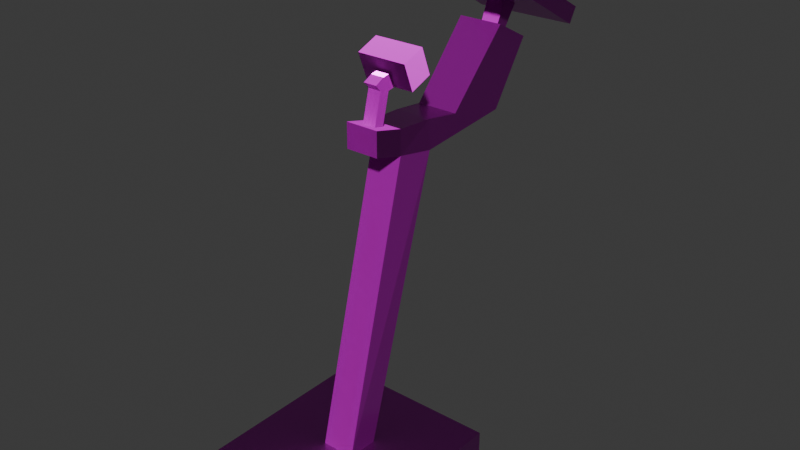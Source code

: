 # Source: metal-detector.blend  (saved by Blender 5.0.119; exported with 4.5.12 LTS)
import bpy
from mathutils import Matrix  # noqa: F401  (used for matrix-valued properties, if any)

bpy.ops.wm.read_factory_settings(use_empty=True)
scene = bpy.context.scene
scene.name = 'Scene'

# ---- collections
col_collection = bpy.data.collections.new('Collection'); scene.collection.children.link(col_collection)

# ---- images (referenced by path relative to the original .blend; pixels are not part of the script)
import os
ASSET_DIR = os.environ.get("B2B_ASSET_DIR", "")  # directory of the original .blend (textures are referenced by path, not embedded)
HERE = os.path.dirname(os.path.abspath(__file__))  # packed textures are extracted next to this script under _unpacked/

def load_image(name, relpath, width, height, colorspace="sRGB"):
    """Load a texture the original file referenced (path relative to the .blend, or extracted next to this script)."""
    p = next((c for c in (os.path.join(HERE, relpath), os.path.join(ASSET_DIR, relpath)) if relpath and os.path.exists(c)), "")
    if p:
        img = bpy.data.images.load(p, check_existing=True)
        img.name = name
    else:  # same state as the original file: an image datablock whose file is absent (Cycles renders it pink)
        img = bpy.data.images.new(name, width, height)
        img.source = "FILE"
        img.filepath = "//" + (relpath or name)
    img.colorspace_settings.name = colorspace
    return img
img_metal_detector_worm_001_height_png = load_image('metal-detector_WORM.001_Height.png', 'textures/metal-detector/metal-detector_WORM.001_Height.png', 1024, 1024, 'Non-Color')
img_metal_detector_worm_001_basecolor_png = load_image('metal-detector_WORM.001_BaseColor.png', 'textures/metal-detector/metal-detector_WORM.001_BaseColor.png', 1024, 1024, 'sRGB')
img_metal_detector_worm_001_metallic_png = load_image('metal-detector_WORM.001_Metallic.png', 'textures/metal-detector/metal-detector_WORM.001_Metallic.png', 1024, 1024, 'Non-Color')
img_metal_detector_worm_001_roughness_png = load_image('metal-detector_WORM.001_Roughness.png', 'textures/metal-detector/metal-detector_WORM.001_Roughness.png', 1024, 1024, 'Non-Color')
img_metal_detector_worm_001_normal_png = load_image('metal-detector_WORM.001_Normal.png', 'textures/metal-detector/metal-detector_WORM.001_Normal.png', 1024, 1024, 'Non-Color')

# ---- materials (node trees are filled in below, after node groups)
mat_worm_001 = bpy.data.materials.new('WORM.001')
mat_worm_001.use_backface_culling_lightprobe_volume = False
mat_worm_001.use_transparent_shadow = False

# ---- material node trees
mat_worm_001.use_nodes = True; mat_worm_001.node_tree.nodes.clear()
_N = mat_worm_001.node_tree.nodes; _L = mat_worm_001.node_tree.links
n0 = _N.new('ShaderNodeBsdfPrincipled'); n0.name = 'Principled BSDF'; n0.location = (10, 300)
n0.distribution = 'GGX'
n0.subsurface_method = 'RANDOM_WALK_SKIN'
n0.inputs[3].default_value = 1.45
n0.inputs[27].default_value = (0.0, 0.0, 0.0, 1.0)
n0.inputs[28].default_value = 1.0
n1 = _N.new('ShaderNodeOutputMaterial'); n1.name = 'Material Output'; n1.location = (300, 300)
n2 = _N.new('ShaderNodeTexImage'); n2.name = 'Image Texture'; n2.location = (84, -876)
n2.label = 'Displacement'
n2.image = img_metal_detector_worm_001_height_png
n3 = _N.new('ShaderNodeDisplacement'); n3.name = 'Displacement'; n3.location = (110, -400)
n4 = _N.new('ShaderNodeTexImage'); n4.name = 'Image Texture.001'; n4.location = (84, -36)
n4.label = 'Base Color'
n4.image = img_metal_detector_worm_001_basecolor_png
n5 = _N.new('ShaderNodeTexImage'); n5.name = 'Image Texture.002'; n5.location = (84, -316)
n5.label = 'Metallic'
n5.image = img_metal_detector_worm_001_metallic_png
n6 = _N.new('ShaderNodeTexImage'); n6.name = 'Image Texture.003'; n6.location = (84, -596)
n6.label = 'Roughness'
n6.image = img_metal_detector_worm_001_roughness_png
n7 = _N.new('ShaderNodeTexImage'); n7.name = 'Image Texture.004'; n7.location = (84, -1156)
n7.label = 'Normal'
n7.image = img_metal_detector_worm_001_normal_png
n8 = _N.new('ShaderNodeNormalMap'); n8.name = 'Normal Map'; n8.location = (-240, -620)
n9 = _N.new('ShaderNodeMapping'); n9.name = 'Mapping'; n9.location = (229, -36)
n10 = _N.new('NodeReroute'); n10.name = 'Reroute'; n10.location = (34, -706)
n10.width = 14
n10.socket_idname = 'NodeSocketVector'
n11 = _N.new('ShaderNodeTexCoord'); n11.name = 'Texture Coordinate'; n11.location = (29, -36)
n12 = _N.new('NodeFrame'); n12.name = 'Frame'; n12.location = (-1269, 336)
n12.label = 'Mapping'
n12.width = 398
n13 = _N.new('NodeFrame'); n13.name = 'Frame.001'; n13.location = (-624, 536)
n13.label = 'Textures'
n13.width = 353
n2.parent = n13
n4.parent = n13
n5.parent = n13
n6.parent = n13
n7.parent = n13
n9.parent = n12
n10.parent = n13
n11.parent = n12
_L.new(n0.outputs[0], n1.inputs[0])
_L.new(n2.outputs[0], n3.inputs[0])
_L.new(n3.outputs[0], n1.inputs[2])
_L.new(n4.outputs[0], n0.inputs[0])
_L.new(n5.outputs[0], n0.inputs[1])
_L.new(n6.outputs[0], n0.inputs[2])
_L.new(n7.outputs[0], n8.inputs[1])
_L.new(n8.outputs[0], n0.inputs[5])
_L.new(n10.outputs[0], n4.inputs[0])
_L.new(n10.outputs[0], n5.inputs[0])
_L.new(n10.outputs[0], n6.inputs[0])
_L.new(n10.outputs[0], n2.inputs[0])
_L.new(n10.outputs[0], n7.inputs[0])
_L.new(n9.outputs[0], n10.inputs[0])
_L.new(n11.outputs[2], n9.inputs[0])
n1.is_active_output = True

# ---- world
world_world = bpy.data.worlds.new('World'); scene.world = world_world
world_world.use_nodes = True; world_world.node_tree.nodes.clear()
_N = world_world.node_tree.nodes; _L = world_world.node_tree.links
n0 = _N.new('ShaderNodeOutputWorld'); n0.name = 'World Output'; n0.location = (200, 100)
n1 = _N.new('ShaderNodeBackground'); n1.name = 'Background'; n1.location = (-200, 100)
n1.inputs[0].default_value = (0.05088, 0.05088, 0.05088, 1.0)
_L.new(n1.outputs[0], n0.inputs[0])
n0.is_active_output = True
world_world.color = (0.05088, 0.05088, 0.05088)
world_world.sun_shadow_jitter_overblur = 0.0

# ---- meshes
me_metal_detector_lod_1 = bpy.data.meshes.new('Metal-Detector-LOD-1')
me_metal_detector_lod_1.from_pydata([(-0.2302, -0.6253, 2.227e-06), (-0.2302, -0.6253, 0.06578), (-0.2302, -0.06438, 2.227e-06), (-0.2302, -0.06438, 0.06578), (0.2302, -0.6253, 2.227e-06), (0.2302, -0.6253, 0.06578), (0.2302, -0.06438, 2.227e-06), (0.2302, -0.06438, 0.06578), (-0.0444, -0.3458, 0.06578), (-0.0444, -0.2617, 0.06578), (0.0444, -0.2617, 0.06578), (0.0444, -0.3458, 0.06578), (-0.0444, -0.1559, 0.8113), (-0.05023, -0.0565, 0.795), (0.05023, -0.0565, 0.795), (0.0444, -0.1559, 0.8113), (-0.0444, -0.1557, 0.8774), (-0.04872, -0.05659, 0.8729), (0.04872, -0.05659, 0.8729), (0.0444, -0.1557, 0.8774), (0.0444, -0.2381, 0.8321), (-0.0444, -0.2381, 0.8321), (0.0444, -0.2379, 0.8982), (-0.0444, -0.2379, 0.8982), (0.01776, -0.186, 0.8851), (-0.01776, -0.186, 0.8851), (0.01776, -0.2133, 0.8919), (-0.01776, -0.2133, 0.8919), (0.01776, -0.166, 0.9648), (-0.01776, -0.166, 0.9648), (0.01776, -0.1932, 0.9716), (-0.01776, -0.1932, 0.9716), (0.01776, -0.1832, 1.001), (-0.01776, -0.1832, 1.001), (0.01776, -0.2085, 0.9884), (-0.01776, -0.2085, 0.9884), (0.01776, -0.1491, 0.9678), (-0.01776, -0.1491, 0.9678), (0.01776, -0.1663, 1.004), (-0.01776, -0.1663, 1.004), (0.01243, -0.1517, 0.9732), (-0.01243, -0.1517, 0.9732), (0.01243, -0.1638, 0.9983), (-0.01243, -0.1638, 0.9983), (0.01243, -0.1146, 0.991), (-0.01243, -0.1146, 0.991), (0.01243, -0.1267, 1.016), (-0.01243, -0.1267, 1.016), (0.05701, -0.08491, 0.9997), (-0.05701, -0.08491, 0.9997), (0.05701, -0.1056, 1.053), (-0.05701, -0.1056, 1.053), (0.06701, -0.1426, 0.9666), (-0.06701, -0.1426, 0.9666), (0.06701, -0.1705, 1.038), (-0.06701, -0.1705, 1.038), (-0.06549, 0.1862, 0.8287), (0.06549, 0.1862, 0.8287), (-0.05486, 0.03347, 0.8605), (0.05486, 0.03347, 0.8605), (-0.06492, 0.2895, 0.9909), (0.0678, 0.2895, 0.9909), (-0.05777, 0.1975, 1.041), (0.06066, 0.1975, 1.041), (-0.0251, 0.2631, 1.005), (0.02799, 0.2631, 1.005), (-0.02224, 0.2344, 1.021), (0.02513, 0.2344, 1.021), (-0.02873, 0.317, 1.086), (0.02873, 0.317, 1.086), (-0.02563, 0.2733, 1.102), (0.02563, 0.2733, 1.102), (-0.135, 0.3925, 1.011), (0.135, 0.3925, 1.011), (-0.1205, 0.1318, 1.162), (0.1205, 0.1318, 1.162), (-0.135, 0.4151, 1.05), (0.135, 0.4151, 1.05), (-0.1205, 0.1544, 1.201), (0.1205, 0.1544, 1.201), (0.06701, -0.08129, 0.9904), (-0.06701, -0.08129, 0.9904), (0.06701, -0.1092, 1.062), (-0.06701, -0.1092, 1.062)], [], [(0, 1, 3, 2), (2, 3, 7, 6), (6, 7, 5, 4), (4, 5, 1, 0), (2, 6, 4, 0), (11, 10, 14, 15), (1, 5, 7, 3), (13, 12, 16, 17), (9, 8, 12, 13), (8, 11, 15, 12), (10, 9, 13, 14), (18, 17, 16, 19), (12, 15, 20, 21), (17, 18, 59, 58), (15, 14, 18, 19), (21, 20, 22, 23), (15, 19, 22, 20), (16, 12, 21, 23), (26, 24, 28, 30), (16, 23, 22, 19), (30, 28, 32, 34), (24, 25, 29, 28), (25, 27, 31, 29), (27, 26, 30, 31), (32, 33, 35, 34), (29, 33, 39, 37), (29, 31, 35, 33), (31, 30, 34, 35), (32, 28, 36, 38), (33, 32, 38, 39), (28, 29, 37, 36), (41, 43, 47, 45), (37, 39, 38, 36), (44, 45, 47, 46), (43, 42, 46, 47), (42, 40, 44, 46), (40, 41, 45, 44), (81, 53, 55, 83), (83, 55, 54, 82), (72, 76, 77, 73), (80, 82, 54, 52), (52, 54, 55, 53), (56, 58, 62, 60), (14, 13, 56, 57), (18, 14, 57, 59), (13, 17, 58, 56), (57, 56, 60, 61), (59, 57, 61, 63), (58, 59, 63, 62), (67, 65, 69, 71), (76, 72, 74, 78), (61, 60, 62, 63), (69, 68, 70, 71), (66, 67, 71, 70), (64, 66, 70, 68), (65, 64, 68, 69), (75, 73, 77, 79), (74, 75, 79, 78), (76, 78, 79, 77), (73, 75, 74, 72), (80, 52, 53, 81), (50, 48, 49, 51), (49, 48, 80, 81), (50, 51, 83, 82), (48, 50, 82, 80), (51, 49, 81, 83)])
_uv = me_metal_detector_lod_1.uv_layers.new(name='UVMap')
_uv.uv.foreach_set('vector', [0.9361, 0.2875, 0.9361, 0.3151, 0.7006, 0.3151, 0.7006, 0.2875, 0.7006, 0.2875, 0.7006, 0.3151, 0.5073, 0.3151, 0.5073, 0.2875, 0.5073, 0.2875, 0.5073, 0.3151, 0.2719, 0.3151, 0.2719, 0.2875, 0.5073, 0.05203, 0.5073, 0.02442, 0.7006, 0.02442, 0.7006, 0.05203, 0.7006, 0.2875, 0.5073, 0.2875, 0.5073, 0.05203, 0.7006, 0.05203, 0.1277, 0.9272, 0.1373, 0.8892, 0.4906, 0.8803, 0.4865, 0.9272, 0.7006, 0.5506, 0.5073, 0.5506, 0.5073, 0.3151, 0.7006, 0.3151, 0.3986, 0.6774, 0.4099, 0.7231, 0.3815, 0.7352, 0.3652, 0.6918, 0.1373, 0.9657, 0.1277, 0.9276, 0.4865, 0.9276, 0.4906, 0.9745, 0.9584, 0.0002237, 0.9998, 0.0002237, 0.9998, 0.3591, 0.9584, 0.3591, 0.2127, 0.006622, 0.2541, 0.007568, 0.2488, 0.3609, 0.2019, 0.3598, 0.1933, 0.7686, 0.2387, 0.7696, 0.2356, 0.8159, 0.1942, 0.8149, 0.9584, 0.3591, 0.9998, 0.3591, 0.9998, 0.3986, 0.9584, 0.3986, 0.2387, 0.7696, 0.1933, 0.7686, 0.1914, 0.7262, 0.2425, 0.7273, 0.02307, 0.7144, 0.03644, 0.6692, 0.06911, 0.6851, 0.05082, 0.7277, 0.9584, 0.3986, 0.9998, 0.3986, 0.9998, 0.4294, 0.9584, 0.4294, 0.02307, 0.7144, 0.05082, 0.7277, 0.04285, 0.7664, 0.01509, 0.7531, 0.3815, 0.7352, 0.4099, 0.7231, 0.4161, 0.7622, 0.3877, 0.7742, 0.8292, 0.9259, 0.8208, 0.9158, 0.8502, 0.8913, 0.8586, 0.9013, 0.9584, 0.469, 0.9584, 0.4294, 0.9998, 0.4294, 0.9998, 0.469, 0.8586, 0.9013, 0.8502, 0.8913, 0.8688, 0.8913, 0.8688, 0.9044, 0.8018, 0.8836, 0.8018, 0.867, 0.8401, 0.867, 0.8401, 0.8836, 0.8208, 0.8347, 0.8292, 0.8247, 0.8586, 0.8492, 0.8502, 0.8593, 0.0002237, 0.796, 0.01679, 0.796, 0.01679, 0.8344, 0.0002237, 0.8344, 0.01679, 0.858, 0.0002237, 0.858, 0.0002237, 0.8449, 0.01679, 0.8449, 0.8502, 0.8593, 0.8688, 0.8593, 0.8666, 0.867, 0.8481, 0.867, 0.8502, 0.8593, 0.8586, 0.8492, 0.8688, 0.8462, 0.8688, 0.8593, 0.0002237, 0.8344, 0.01679, 0.8344, 0.01679, 0.8449, 0.0002237, 0.8449, 0.8688, 0.8913, 0.8502, 0.8913, 0.8481, 0.8836, 0.8666, 0.8836, 0.0002237, 0.858, 0.01679, 0.858, 0.01679, 0.866, 0.0002237, 0.866, 0.8401, 0.8836, 0.8401, 0.867, 0.8481, 0.867, 0.8481, 0.8836, 0.1099, 0.809, 0.1099, 0.796, 0.1291, 0.796, 0.1291, 0.809, 0.8481, 0.867, 0.8666, 0.867, 0.8666, 0.8836, 0.8481, 0.8836, 0.1291, 0.8206, 0.1291, 0.809, 0.1421, 0.809, 0.1421, 0.8206, 0.1542, 0.8152, 0.1426, 0.8152, 0.1426, 0.796, 0.1542, 0.796, 0.1099, 0.8336, 0.1099, 0.8206, 0.1291, 0.8206, 0.1291, 0.8336, 0.1099, 0.8206, 0.1099, 0.809, 0.1291, 0.809, 0.1291, 0.8206, 0.8324, 0.6326, 0.8018, 0.6326, 0.8018, 0.5966, 0.8324, 0.5966, 0.8324, 0.5966, 0.8324, 0.5659, 0.8949, 0.5659, 0.8949, 0.5966, 0.578, 0.5875, 0.5775, 0.5664, 0.7034, 0.5633, 0.7039, 0.5844, 0.8949, 0.6326, 0.8949, 0.5966, 0.9256, 0.5966, 0.9256, 0.6326, 0.8949, 0.6633, 0.8949, 0.6992, 0.8324, 0.6992, 0.8324, 0.6633, 0.3395, 0.5793, 0.354, 0.6508, 0.2465, 0.6137, 0.2509, 0.565, 0.2019, 0.3598, 0.2488, 0.3609, 0.2533, 0.4753, 0.1922, 0.4739, 0.06911, 0.6851, 0.03644, 0.6692, 0.09995, 0.574, 0.08221, 0.6447, 0.3986, 0.6774, 0.3652, 0.6918, 0.354, 0.6508, 0.3395, 0.5793, 0.1922, 0.4739, 0.2533, 0.4753, 0.2509, 0.565, 0.1891, 0.5636, 0.08221, 0.6447, 0.09995, 0.574, 0.1891, 0.5636, 0.1913, 0.6124, 0.2425, 0.7273, 0.1914, 0.7262, 0.1913, 0.6124, 0.2465, 0.6137, 0.01823, 0.8183, 0.01724, 0.803, 0.06212, 0.796, 0.06033, 0.8177, 0.4481, 0.7521, 0.4476, 0.731, 0.5881, 0.7276, 0.5886, 0.7487, 0.1891, 0.5636, 0.2509, 0.565, 0.2465, 0.6137, 0.1913, 0.6124, 0.08203, 0.8161, 0.08225, 0.8429, 0.06053, 0.8416, 0.06033, 0.8177, 0.01842, 0.8404, 0.01823, 0.8183, 0.06033, 0.8177, 0.06053, 0.8416, 0.01724, 0.8556, 0.01842, 0.8404, 0.06053, 0.8416, 0.06204, 0.8633, 0.08305, 0.796, 0.1078, 0.796, 0.1095, 0.8414, 0.0827, 0.8414, 0.7005, 0.7249, 0.841, 0.7215, 0.8415, 0.7426, 0.701, 0.746, 0.5881, 0.7276, 0.7005, 0.7249, 0.701, 0.746, 0.5886, 0.7487, 0.5853, 0.8892, 0.5886, 0.7487, 0.701, 0.746, 0.7112, 0.8862, 0.7039, 0.5844, 0.7005, 0.7249, 0.5881, 0.7276, 0.578, 0.5875, 0.8949, 0.6326, 0.8949, 0.6633, 0.8324, 0.6633, 0.8324, 0.6326, 0.8903, 0.6013, 0.8903, 0.6279, 0.8371, 0.6279, 0.8371, 0.6013, 0.8371, 0.6279, 0.8903, 0.6279, 0.8949, 0.6326, 0.8324, 0.6326, 0.8903, 0.6013, 0.8371, 0.6013, 0.8324, 0.5966, 0.8949, 0.5966, 0.8903, 0.6279, 0.8903, 0.6013, 0.8949, 0.5966, 0.8949, 0.6326, 0.8371, 0.6013, 0.8371, 0.6279, 0.8324, 0.6326, 0.8324, 0.5966])
me_metal_detector_lod_1.materials.append(mat_worm_001)
me_metal_detector_lod_1.update()

# ---- objects
ob_metal_detector_lod_1 = bpy.data.objects.new('Metal-Detector-LOD-1', me_metal_detector_lod_1)

# ---- transforms, parenting, visibility, modifiers, constraints
ob_metal_detector_lod_1.location = (0.0, 0.0, 0.0)
_m = ob_metal_detector_lod_1.modifiers.new('Decimate', 'DECIMATE')

# ---- collection membership
col_collection.objects.link(ob_metal_detector_lod_1)

# ---- scene / render settings (as saved in the file)
scene.frame_start = 1; scene.frame_end = 250; scene.frame_set(0)
scene.render.engine = 'BLENDER_EEVEE_NEXT'
scene.render.bake_bias = 0.0
scene.render.bake_samples = 0
scene.cycles.sampling_pattern = 'TABULATED_SOBOL'
scene.eevee.use_volume_custom_range = False
bpy.context.view_layer.update()

# ---- added for rendering (the .blend has no active camera and no usable light): camera, sun
cam_auto = bpy.data.cameras.new('AutoCamera')
cam_auto.lens = 50.0
cam_auto.sensor_width = 36.0
cam_auto.clip_end = 1000.0
ob_auto_camera = bpy.data.objects.new('AutoCamera', cam_auto)
scene.collection.objects.link(ob_auto_camera)
ob_auto_camera.location = (1.53047, -1.94167, 1.82475)
ob_auto_camera.rotation_euler = (1.09748, -7.21219e-08, 0.694738)
scene.camera = ob_auto_camera
light_auto_sun = bpy.data.lights.new('AutoSun', 'SUN')
light_auto_sun.energy = 3.0
light_auto_sun.angle = 0.0523599
ob_auto_sun = bpy.data.objects.new('AutoSun', light_auto_sun)
scene.collection.objects.link(ob_auto_sun)
ob_auto_sun.rotation_euler = (0.872665, 0.174533, 0.523599)
bpy.context.view_layer.update()
